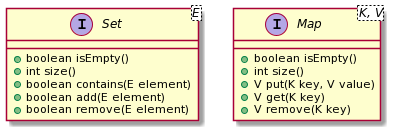

The diagram above was rendered by PlantUML. Its source (embedded in the PNG):
@startuml

interface Set<E> {
  +boolean isEmpty()
  +int size()
  +boolean contains(E element)
  +boolean add(E element)
  +boolean remove(E element)
}

interface Map<K, V> {
  +boolean isEmpty()
  +int size()
  +V put(K key, V value)
  +V get(K key)
  +V remove(K key)
}
@enduml